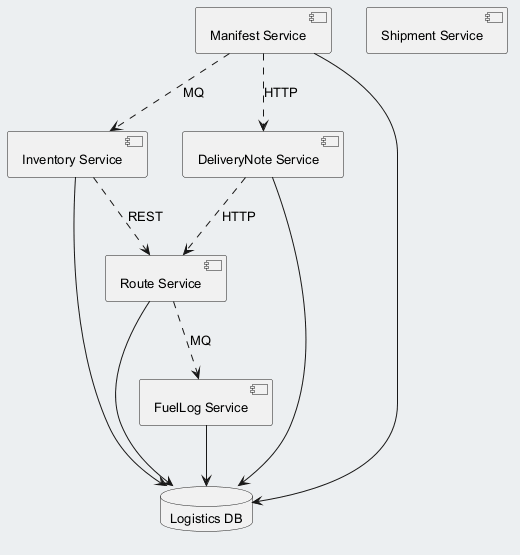

The diagram above was rendered by PlantUML. Its source (embedded in the PNG):
@startuml
skinparam backgroundColor #ECEFF1
skinparam classBackgroundColor #FFFFFF
skinparam classBorderColor #455A64
skinparam defaultFontSize 13
component "Manifest Service" as C_ManifestService
component "FuelLog Service" as C_FuelLogService
component "Shipment Service" as C_ShipmentService
component "Route Service" as C_RouteService
component "Inventory Service" as C_InventoryService
component "DeliveryNote Service" as C_DeliveryNoteService
database "Logistics DB" as DB_logistics
C_ManifestService --> DB_logistics
C_FuelLogService --> DB_logistics
C_RouteService --> DB_logistics
C_InventoryService --> DB_logistics
C_DeliveryNoteService --> DB_logistics
C_RouteService ..> C_FuelLogService : MQ
C_ManifestService ..> C_DeliveryNoteService : HTTP
C_DeliveryNoteService ..> C_RouteService : HTTP
C_InventoryService ..> C_RouteService : REST
C_ManifestService ..> C_InventoryService : MQ
@enduml